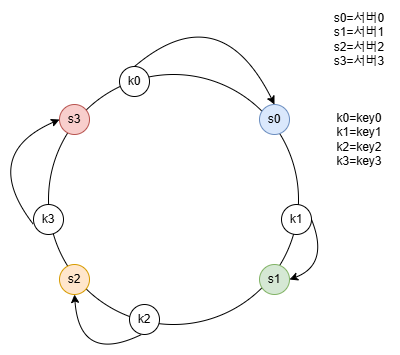

The diagram above was exported from draw.io. Its source (the exported page's mxGraphModel, read from the mxfile embedded in the PNG):
<mxGraphModel dx="1434" dy="772" grid="1" gridSize="10" guides="1" tooltips="1" connect="1" arrows="1" fold="1" page="1" pageScale="1" pageWidth="827" pageHeight="1169" math="0" shadow="0">
  <root>
    <mxCell id="0" />
    <mxCell id="1" parent="0" />
    <mxCell id="nU8QtCgfOTbtNuzkGF3E-1" value="" style="ellipse;whiteSpace=wrap;html=1;fillColor=none;" vertex="1" parent="1">
      <mxGeometry x="289" y="140" width="250" height="250" as="geometry" />
    </mxCell>
    <mxCell id="nU8QtCgfOTbtNuzkGF3E-2" value="s1" style="ellipse;whiteSpace=wrap;html=1;fillColor=#d5e8d4;strokeColor=#82b366;" vertex="1" parent="1">
      <mxGeometry x="500" y="330" width="30" height="30" as="geometry" />
    </mxCell>
    <mxCell id="nU8QtCgfOTbtNuzkGF3E-3" value="s2" style="ellipse;whiteSpace=wrap;html=1;fillColor=#ffe6cc;strokeColor=#d79b00;" vertex="1" parent="1">
      <mxGeometry x="300" y="330" width="30" height="30" as="geometry" />
    </mxCell>
    <mxCell id="nU8QtCgfOTbtNuzkGF3E-4" value="s3" style="ellipse;whiteSpace=wrap;html=1;fillColor=#f8cecc;strokeColor=#b85450;" vertex="1" parent="1">
      <mxGeometry x="300" y="170" width="30" height="30" as="geometry" />
    </mxCell>
    <mxCell id="nU8QtCgfOTbtNuzkGF3E-5" value="s0" style="ellipse;whiteSpace=wrap;html=1;fillColor=#dae8fc;strokeColor=#6c8ebf;" vertex="1" parent="1">
      <mxGeometry x="500" y="170" width="30" height="30" as="geometry" />
    </mxCell>
    <mxCell id="nU8QtCgfOTbtNuzkGF3E-6" value="s0=서버0&lt;div&gt;s1=서버1&lt;/div&gt;&lt;div&gt;s2=서버2&lt;/div&gt;&lt;div&gt;s3=서버3&lt;/div&gt;" style="text;html=1;align=center;verticalAlign=middle;whiteSpace=wrap;rounded=0;" vertex="1" parent="1">
      <mxGeometry x="570" y="90" width="60" height="30" as="geometry" />
    </mxCell>
    <mxCell id="nU8QtCgfOTbtNuzkGF3E-7" value="k0" style="ellipse;whiteSpace=wrap;html=1;" vertex="1" parent="1">
      <mxGeometry x="360" y="132" width="30" height="30" as="geometry" />
    </mxCell>
    <mxCell id="nU8QtCgfOTbtNuzkGF3E-8" value="k1" style="ellipse;whiteSpace=wrap;html=1;" vertex="1" parent="1">
      <mxGeometry x="522" y="270" width="30" height="30" as="geometry" />
    </mxCell>
    <mxCell id="nU8QtCgfOTbtNuzkGF3E-9" value="k2" style="ellipse;whiteSpace=wrap;html=1;" vertex="1" parent="1">
      <mxGeometry x="370" y="370" width="30" height="30" as="geometry" />
    </mxCell>
    <mxCell id="nU8QtCgfOTbtNuzkGF3E-10" value="k3" style="ellipse;whiteSpace=wrap;html=1;" vertex="1" parent="1">
      <mxGeometry x="274" y="270" width="30" height="30" as="geometry" />
    </mxCell>
    <mxCell id="nU8QtCgfOTbtNuzkGF3E-11" value="k0=key0&lt;div&gt;k1=key1&lt;/div&gt;&lt;div&gt;k2=key2&lt;/div&gt;&lt;div&gt;k3=key3&lt;/div&gt;" style="text;html=1;align=center;verticalAlign=middle;whiteSpace=wrap;rounded=0;" vertex="1" parent="1">
      <mxGeometry x="570" y="190" width="60" height="30" as="geometry" />
    </mxCell>
    <mxCell id="nU8QtCgfOTbtNuzkGF3E-14" value="" style="endArrow=classic;html=1;rounded=0;curved=1;entryX=0.5;entryY=0;entryDx=0;entryDy=0;exitX=0.5;exitY=0;exitDx=0;exitDy=0;" edge="1" parent="1" source="nU8QtCgfOTbtNuzkGF3E-7" target="nU8QtCgfOTbtNuzkGF3E-5">
      <mxGeometry width="50" height="50" relative="1" as="geometry">
        <mxPoint x="394" y="110" as="sourcePoint" />
        <mxPoint x="460" y="70" as="targetPoint" />
        <Array as="points">
          <mxPoint x="460" y="60" />
        </Array>
      </mxGeometry>
    </mxCell>
    <mxCell id="nU8QtCgfOTbtNuzkGF3E-15" value="" style="endArrow=classic;html=1;rounded=0;curved=1;entryX=1;entryY=0.5;entryDx=0;entryDy=0;exitX=1;exitY=0.5;exitDx=0;exitDy=0;" edge="1" parent="1" source="nU8QtCgfOTbtNuzkGF3E-8" target="nU8QtCgfOTbtNuzkGF3E-2">
      <mxGeometry width="50" height="50" relative="1" as="geometry">
        <mxPoint x="570" y="322" as="sourcePoint" />
        <mxPoint x="710" y="360" as="targetPoint" />
        <Array as="points">
          <mxPoint x="570" y="330" />
        </Array>
      </mxGeometry>
    </mxCell>
    <mxCell id="nU8QtCgfOTbtNuzkGF3E-16" value="" style="endArrow=classic;html=1;rounded=0;curved=1;entryX=0.5;entryY=1;entryDx=0;entryDy=0;exitX=1;exitY=0.5;exitDx=0;exitDy=0;" edge="1" parent="1" target="nU8QtCgfOTbtNuzkGF3E-3">
      <mxGeometry width="50" height="50" relative="1" as="geometry">
        <mxPoint x="382" y="400" as="sourcePoint" />
        <mxPoint x="360" y="460" as="targetPoint" />
        <Array as="points">
          <mxPoint x="320" y="430" />
        </Array>
      </mxGeometry>
    </mxCell>
    <mxCell id="nU8QtCgfOTbtNuzkGF3E-17" value="" style="endArrow=classic;html=1;rounded=0;curved=1;entryX=0;entryY=0.5;entryDx=0;entryDy=0;exitX=1;exitY=0.5;exitDx=0;exitDy=0;" edge="1" parent="1" target="nU8QtCgfOTbtNuzkGF3E-4">
      <mxGeometry width="50" height="50" relative="1" as="geometry">
        <mxPoint x="274" y="290" as="sourcePoint" />
        <mxPoint x="207" y="250" as="targetPoint" />
        <Array as="points">
          <mxPoint x="220" y="220" />
        </Array>
      </mxGeometry>
    </mxCell>
  </root>
</mxGraphModel>